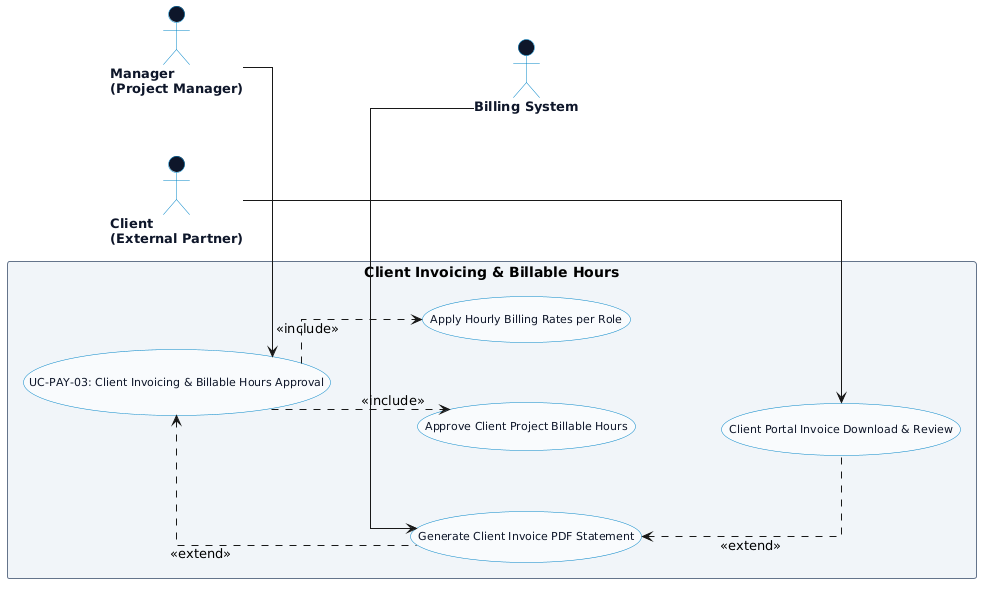

The diagram above was rendered by PlantUML. Its source (embedded in the PNG):
@startuml
left to right direction
skinparam packageStyle rectangle
skinparam backgroundColor #ffffff
skinparam shadowing false
skinparam actorStyle stickman

' CHỐNG DÍNH MŨI TÊN & LÀM THẲNG CHỮ <<include>>, <<extend>>
skinparam linetype ortho
skinparam nodesep 60
skinparam ranksep 80

' =====================================================
' STYLING CONFIGURATION
' =====================================================
skinparam usecase {
  BackgroundColor #f8fafc
  BorderColor #0284c7
  FontColor #0f172a
  FontSize 11
  FontName Arial
}

skinparam package {
  BackgroundColor #f1f5f9
  BorderColor #64748b
  FontColor #334155
  FontStyle bold
  FontSize 12
}

skinparam actor {
  BackgroundColor #0f172a
  BorderColor #0284c7
  FontColor #0f172a
  FontSize 13
  FontStyle bold
}

' =====================================================
' PRIMARY ACTOR (BÊN TRÁI)
' =====================================================
actor "Manager\n(Project Manager)" as MGR

' =====================================================
' USE CASES FOR CLIENT INVOICING & BILLABLE HOURS
' =====================================================
package "Client Invoicing & Billable Hours" {
  usecase "UC-PAY-03: Client Invoicing & Billable Hours Approval" as UC_INV
  usecase "Approve Client Project Billable Hours" as UC_BILL
  usecase "Apply Hourly Billing Rates per Role" as UC_RATE
  usecase "Generate Client Invoice PDF Statement" as UC_PDF
  usecase "Client Portal Invoice Download & Review" as UC_PORTAL
}

' =====================================================
' SECONDARY ACTORS (BÊN PHẢI)
' =====================================================
actor "Client\n(External Partner)" as CLI
actor "Billing System" as SYS

CLI -[hidden]down-> SYS

' =====================================================
' PRIMARY ACTOR CONNECTIONS
' =====================================================
MGR -right-> UC_INV

' =====================================================
' SECONDARY ACTOR CONNECTIONS
' =====================================================
UC_PORTAL <-left- CLI
UC_PDF <-left- SYS

' =====================================================
' INCLUDE RELATIONSHIPS (CHỮ THẲNG HƯỚNG XUỐNG)
' =====================================================
UC_INV .down.> UC_BILL : <<include>>
UC_INV .down.> UC_RATE : <<include>>

' =====================================================
' EXTEND RELATIONSHIPS (CHỮ THẲNG HƯỚNG LÊN)
' =====================================================
UC_PDF .up.> UC_INV : <<extend>>
UC_PORTAL .up.> UC_PDF : <<extend>>

@enduml